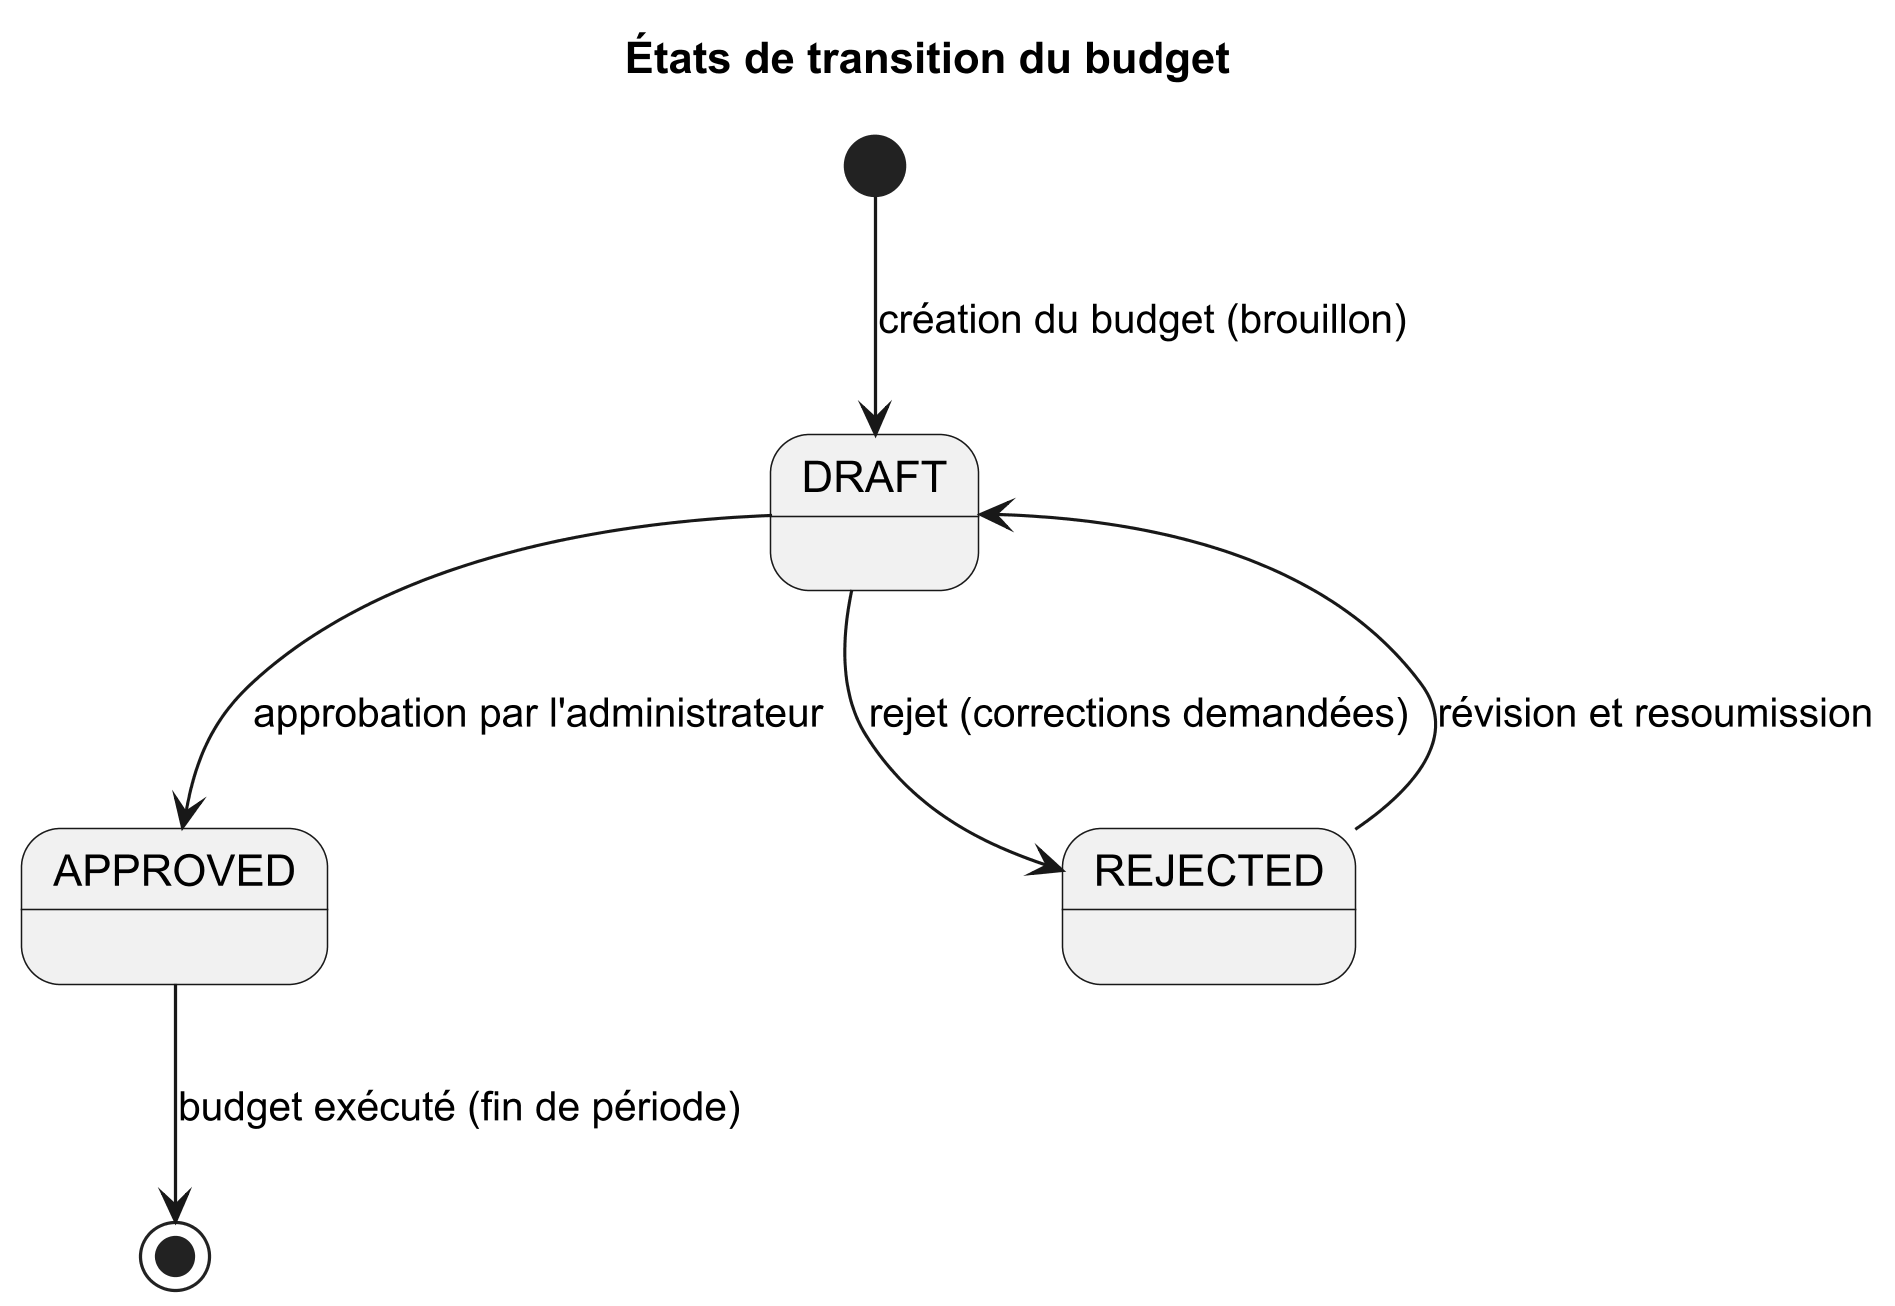

The diagram above was rendered by PlantUML. Its source (embedded in the PNG):
@startuml
skinparamlocked dpi 300
skinparamlocked defaultFontName Arial
title États de transition du budget
skinparam shadowing false

state "DRAFT" as draft
state "APPROVED" as approved
state "REJECTED" as rejected

[*] --> draft : création du budget (brouillon)
draft --> approved : approbation par l'administrateur
draft --> rejected : rejet (corrections demandées)
rejected --> draft : révision et resoumission
approved --> [*] : budget exécuté (fin de période)

@enduml